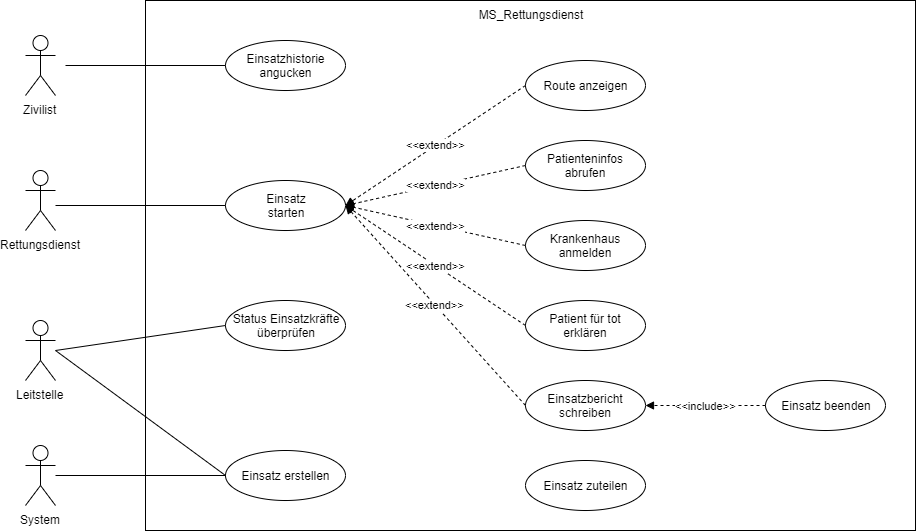

The diagram above was exported from draw.io. Its source (the exported page's mxGraphModel, read from the mxfile embedded in the PNG):
<mxGraphModel dx="989" dy="730" grid="1" gridSize="10" guides="1" tooltips="1" connect="1" arrows="1" fold="1" page="1" pageScale="1" pageWidth="827" pageHeight="1169" math="0" shadow="0">
  <root>
    <mxCell id="0" />
    <mxCell id="1" parent="0" />
    <mxCell id="8IexwQXqLRKauG83RrAK-1" value="Zivilist" style="shape=umlActor;verticalLabelPosition=bottom;labelBackgroundColor=#ffffff;verticalAlign=top;html=1;outlineConnect=0;" vertex="1" parent="1">
      <mxGeometry x="140" y="75" width="30" height="60" as="geometry" />
    </mxCell>
    <mxCell id="8IexwQXqLRKauG83RrAK-2" value="Leitstelle" style="shape=umlActor;verticalLabelPosition=bottom;labelBackgroundColor=#ffffff;verticalAlign=top;html=1;outlineConnect=0;" vertex="1" parent="1">
      <mxGeometry x="140" y="360" width="30" height="60" as="geometry" />
    </mxCell>
    <mxCell id="8IexwQXqLRKauG83RrAK-3" value="Rettungsdienst" style="shape=umlActor;verticalLabelPosition=bottom;labelBackgroundColor=#ffffff;verticalAlign=top;html=1;outlineConnect=0;" vertex="1" parent="1">
      <mxGeometry x="140" y="210" width="30" height="60" as="geometry" />
    </mxCell>
    <mxCell id="8IexwQXqLRKauG83RrAK-4" value="MS_Rettungsdienst" style="rounded=0;whiteSpace=wrap;html=1;verticalAlign=top;" vertex="1" parent="1">
      <mxGeometry x="260" y="40" width="770" height="530" as="geometry" />
    </mxCell>
    <mxCell id="8IexwQXqLRKauG83RrAK-5" value="Einsatzhistorie&lt;br&gt;angucken" style="ellipse;whiteSpace=wrap;html=1;" vertex="1" parent="1">
      <mxGeometry x="340" y="80" width="120" height="50" as="geometry" />
    </mxCell>
    <mxCell id="8IexwQXqLRKauG83RrAK-6" value="Einsatz&lt;br&gt;starten" style="ellipse;whiteSpace=wrap;html=1;" vertex="1" parent="1">
      <mxGeometry x="340" y="220" width="120" height="50" as="geometry" />
    </mxCell>
    <mxCell id="8IexwQXqLRKauG83RrAK-7" value="Status Einsatzkräfte&lt;br&gt;überprüfen" style="ellipse;whiteSpace=wrap;html=1;" vertex="1" parent="1">
      <mxGeometry x="340" y="340" width="120" height="50" as="geometry" />
    </mxCell>
    <mxCell id="8IexwQXqLRKauG83RrAK-8" value="Einsatz erstellen" style="ellipse;whiteSpace=wrap;html=1;" vertex="1" parent="1">
      <mxGeometry x="340" y="490" width="120" height="50" as="geometry" />
    </mxCell>
    <mxCell id="8IexwQXqLRKauG83RrAK-9" value="System" style="shape=umlActor;verticalLabelPosition=bottom;labelBackgroundColor=#ffffff;verticalAlign=top;html=1;outlineConnect=0;" vertex="1" parent="1">
      <mxGeometry x="140" y="485" width="30" height="60" as="geometry" />
    </mxCell>
    <mxCell id="8IexwQXqLRKauG83RrAK-10" value="Einsatz zuteilen" style="ellipse;whiteSpace=wrap;html=1;" vertex="1" parent="1">
      <mxGeometry x="640" y="500" width="120" height="50" as="geometry" />
    </mxCell>
    <mxCell id="8IexwQXqLRKauG83RrAK-11" value="Route anzeigen" style="ellipse;whiteSpace=wrap;html=1;" vertex="1" parent="1">
      <mxGeometry x="640" y="100" width="120" height="50" as="geometry" />
    </mxCell>
    <mxCell id="8IexwQXqLRKauG83RrAK-12" value="Patienteninfos abrufen" style="ellipse;whiteSpace=wrap;html=1;" vertex="1" parent="1">
      <mxGeometry x="640" y="180" width="120" height="50" as="geometry" />
    </mxCell>
    <mxCell id="8IexwQXqLRKauG83RrAK-13" value="Krankenhaus anmelden" style="ellipse;whiteSpace=wrap;html=1;" vertex="1" parent="1">
      <mxGeometry x="640" y="260" width="120" height="50" as="geometry" />
    </mxCell>
    <mxCell id="8IexwQXqLRKauG83RrAK-14" value="Einsatzbericht schreiben" style="ellipse;whiteSpace=wrap;html=1;" vertex="1" parent="1">
      <mxGeometry x="640" y="420" width="120" height="50" as="geometry" />
    </mxCell>
    <mxCell id="8IexwQXqLRKauG83RrAK-15" value="Patient für tot erklären" style="ellipse;whiteSpace=wrap;html=1;" vertex="1" parent="1">
      <mxGeometry x="640" y="340" width="120" height="50" as="geometry" />
    </mxCell>
    <mxCell id="8IexwQXqLRKauG83RrAK-17" value="Einsatz beenden" style="ellipse;whiteSpace=wrap;html=1;" vertex="1" parent="1">
      <mxGeometry x="880" y="420" width="120" height="50" as="geometry" />
    </mxCell>
    <mxCell id="8IexwQXqLRKauG83RrAK-18" value="&amp;lt;&amp;lt;extend&amp;gt;&amp;gt;" style="endArrow=block;dashed=1;html=1;endFill=1;entryX=1;entryY=0.5;entryDx=0;entryDy=0;exitX=0;exitY=0.5;exitDx=0;exitDy=0;" edge="1" parent="1" source="8IexwQXqLRKauG83RrAK-12" target="8IexwQXqLRKauG83RrAK-6">
      <mxGeometry width="50" height="50" relative="1" as="geometry">
        <mxPoint x="643" y="125" as="sourcePoint" />
        <mxPoint x="840" y="460" as="targetPoint" />
      </mxGeometry>
    </mxCell>
    <mxCell id="8IexwQXqLRKauG83RrAK-19" value="&amp;lt;&amp;lt;extend&amp;gt;&amp;gt;" style="endArrow=block;dashed=1;html=1;endFill=1;entryX=1;entryY=0.5;entryDx=0;entryDy=0;exitX=0;exitY=0.5;exitDx=0;exitDy=0;" edge="1" parent="1" source="8IexwQXqLRKauG83RrAK-11" target="8IexwQXqLRKauG83RrAK-6">
      <mxGeometry width="50" height="50" relative="1" as="geometry">
        <mxPoint x="650" y="215" as="sourcePoint" />
        <mxPoint x="470" y="255" as="targetPoint" />
      </mxGeometry>
    </mxCell>
    <mxCell id="8IexwQXqLRKauG83RrAK-20" value="&amp;lt;&amp;lt;extend&amp;gt;&amp;gt;" style="endArrow=block;dashed=1;html=1;endFill=1;entryX=1;entryY=0.5;entryDx=0;entryDy=0;exitX=0;exitY=0.5;exitDx=0;exitDy=0;" edge="1" parent="1" source="8IexwQXqLRKauG83RrAK-13" target="8IexwQXqLRKauG83RrAK-6">
      <mxGeometry width="50" height="50" relative="1" as="geometry">
        <mxPoint x="660" y="225" as="sourcePoint" />
        <mxPoint x="480" y="265" as="targetPoint" />
      </mxGeometry>
    </mxCell>
    <mxCell id="8IexwQXqLRKauG83RrAK-21" value="&amp;lt;&amp;lt;extend&amp;gt;&amp;gt;" style="endArrow=block;dashed=1;html=1;endFill=1;entryX=1;entryY=0.5;entryDx=0;entryDy=0;exitX=0;exitY=0.5;exitDx=0;exitDy=0;" edge="1" parent="1" source="8IexwQXqLRKauG83RrAK-14" target="8IexwQXqLRKauG83RrAK-6">
      <mxGeometry width="50" height="50" relative="1" as="geometry">
        <mxPoint x="670" y="235" as="sourcePoint" />
        <mxPoint x="490" y="275" as="targetPoint" />
      </mxGeometry>
    </mxCell>
    <mxCell id="8IexwQXqLRKauG83RrAK-22" value="&amp;lt;&amp;lt;extend&amp;gt;&amp;gt;" style="endArrow=block;dashed=1;html=1;endFill=1;entryX=1;entryY=0.5;entryDx=0;entryDy=0;exitX=0;exitY=0.5;exitDx=0;exitDy=0;" edge="1" parent="1" source="8IexwQXqLRKauG83RrAK-15" target="8IexwQXqLRKauG83RrAK-6">
      <mxGeometry width="50" height="50" relative="1" as="geometry">
        <mxPoint x="680" y="245" as="sourcePoint" />
        <mxPoint x="500" y="285" as="targetPoint" />
      </mxGeometry>
    </mxCell>
    <mxCell id="8IexwQXqLRKauG83RrAK-23" value="&amp;lt;&amp;lt;include&amp;gt;&amp;gt;" style="endArrow=block;dashed=1;html=1;endFill=1;entryX=1;entryY=0.5;entryDx=0;entryDy=0;exitX=0;exitY=0.5;exitDx=0;exitDy=0;" edge="1" parent="1" source="8IexwQXqLRKauG83RrAK-17" target="8IexwQXqLRKauG83RrAK-14">
      <mxGeometry width="50" height="50" relative="1" as="geometry">
        <mxPoint x="690" y="255" as="sourcePoint" />
        <mxPoint x="510" y="295" as="targetPoint" />
      </mxGeometry>
    </mxCell>
    <mxCell id="8IexwQXqLRKauG83RrAK-24" value="" style="endArrow=none;html=1;entryX=0;entryY=0.5;entryDx=0;entryDy=0;" edge="1" parent="1" source="8IexwQXqLRKauG83RrAK-9" target="8IexwQXqLRKauG83RrAK-8">
      <mxGeometry width="50" height="50" relative="1" as="geometry">
        <mxPoint x="300" y="580" as="sourcePoint" />
        <mxPoint x="350" y="530" as="targetPoint" />
      </mxGeometry>
    </mxCell>
    <mxCell id="8IexwQXqLRKauG83RrAK-26" value="" style="endArrow=none;html=1;entryX=0;entryY=0.5;entryDx=0;entryDy=0;" edge="1" parent="1" target="8IexwQXqLRKauG83RrAK-6">
      <mxGeometry width="50" height="50" relative="1" as="geometry">
        <mxPoint x="170" y="245" as="sourcePoint" />
        <mxPoint x="250" y="310" as="targetPoint" />
      </mxGeometry>
    </mxCell>
    <mxCell id="8IexwQXqLRKauG83RrAK-28" value="" style="endArrow=none;html=1;exitX=0;exitY=0.5;exitDx=0;exitDy=0;" edge="1" parent="1" source="8IexwQXqLRKauG83RrAK-8">
      <mxGeometry width="50" height="50" relative="1" as="geometry">
        <mxPoint x="60" y="360" as="sourcePoint" />
        <mxPoint x="170" y="390" as="targetPoint" />
      </mxGeometry>
    </mxCell>
    <mxCell id="8IexwQXqLRKauG83RrAK-29" value="" style="endArrow=none;html=1;entryX=0;entryY=0.5;entryDx=0;entryDy=0;" edge="1" parent="1" target="8IexwQXqLRKauG83RrAK-7">
      <mxGeometry width="50" height="50" relative="1" as="geometry">
        <mxPoint x="170" y="390" as="sourcePoint" />
        <mxPoint x="130" y="330" as="targetPoint" />
      </mxGeometry>
    </mxCell>
    <mxCell id="8IexwQXqLRKauG83RrAK-30" value="" style="endArrow=none;html=1;entryX=0;entryY=0.5;entryDx=0;entryDy=0;" edge="1" parent="1" target="8IexwQXqLRKauG83RrAK-5">
      <mxGeometry width="50" height="50" relative="1" as="geometry">
        <mxPoint x="180" y="105" as="sourcePoint" />
        <mxPoint x="80" y="150" as="targetPoint" />
      </mxGeometry>
    </mxCell>
  </root>
</mxGraphModel>